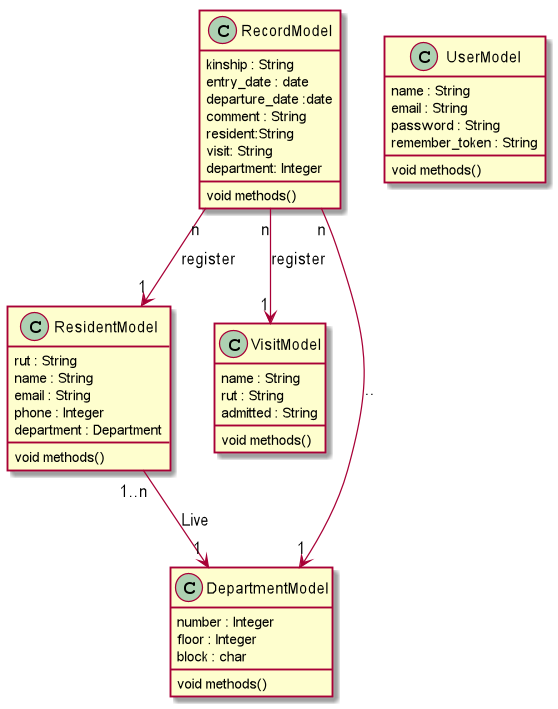

The diagram above was rendered by PlantUML. Its source (embedded in the PNG):
@startuml ClassDiagram

RecordModel "n" --> "1" ResidentModel : register
RecordModel "n" --> "1" VisitModel : register
RecordModel "n" --> "1" DepartmentModel : ..
ResidentModel "1..n" --> "1" DepartmentModel : Live


class ResidentModel
{  
  rut : String
  name : String
  email : String
  phone : Integer
  department : Department
  void methods()
}
class VisitModel {
  name : String
  rut : String
  admitted : String
  void methods()
}

class RecordModel
{
   kinship : String
   entry_date : date
   departure_date :date
   comment : String
   resident:String
   visit: String
   department: Integer
   void methods()
}
class DepartmentModel {
   number : Integer
   floor : Integer
   block : char
   void methods()
}

class UserModel {
   name : String
   email : String
   password : String
   remember_token : String
   void methods()
}




@enduml